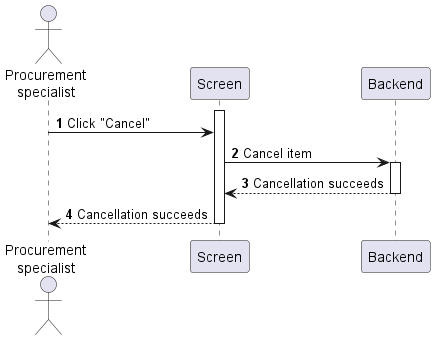

The diagram above was rendered by PlantUML. Its source (embedded in the PNG):
@startuml purchase-order-cancel
autonumber

actor "Procurement\nspecialist" as a
participant Screen as f
participant Backend as b

activate f
a -> f : Click "Cancel"
f -> b : Cancel item
activate b
return Cancellation succeeds
f --> a : Cancellation succeeds
deactivate f
@enduml